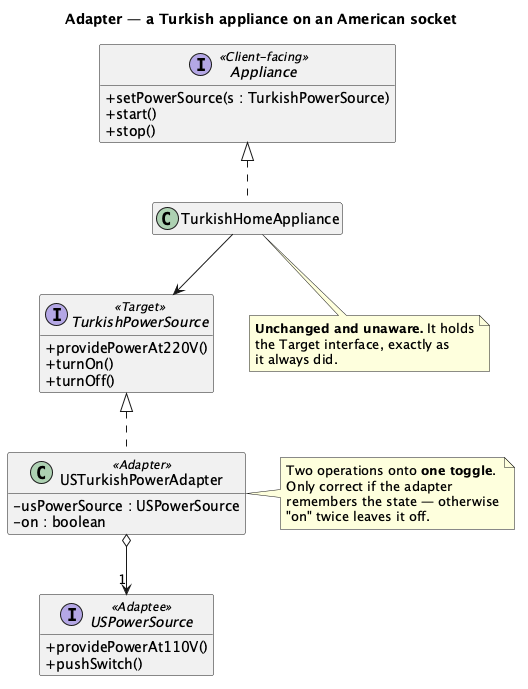

The diagram above was rendered by PlantUML. Its source (embedded in the PNG):
@startuml "Adapter - Electricity - Class Diagram"
skinparam classAttributeIconSize 0
hide empty members
title Adapter — a Turkish appliance on an American socket


interface Appliance <<Client-facing>> {
  + setPowerSource(s : TurkishPowerSource)
  + start()
  + stop()
}

interface TurkishPowerSource <<Target>> {
  + providePowerAt220V()
  + turnOn()
  + turnOff()
}

interface USPowerSource <<Adaptee>> {
  + providePowerAt110V()
  + pushSwitch()
}

class TurkishHomeAppliance
class USTurkishPowerAdapter <<Adapter>> {
  - usPowerSource : USPowerSource
  - on : boolean
}

Appliance <|.. TurkishHomeAppliance
TurkishHomeAppliance --> TurkishPowerSource
TurkishPowerSource <|.. USTurkishPowerAdapter
USTurkishPowerAdapter o--> "1" USPowerSource

note right of USTurkishPowerAdapter
  Two operations onto <b>one toggle</b>.
  Only correct if the adapter
  remembers the state — otherwise
  "on" twice leaves it off.
end note

note bottom of TurkishHomeAppliance
  <b>Unchanged and unaware.</b> It holds
  the Target interface, exactly as
  it always did.
end note

@enduml